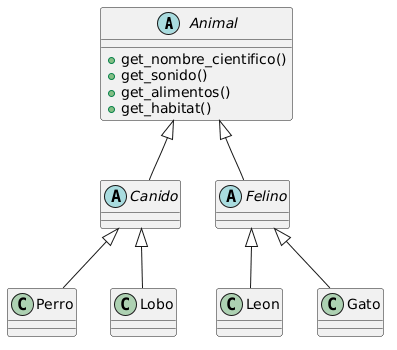

The diagram above was rendered by PlantUML. Its source (embedded in the PNG):
@startuml
abstract class Animal{
    + get_nombre_cientifico()
    + get_sonido()
    + get_alimentos()
    + get_habitat()
}

abstract class Canido
abstract class Felino

class Perro
class Lobo
class Leon
class Gato

Animal <|-- Canido
Animal <|-- Felino

Canido <|-- Perro
Canido <|-- Lobo

Felino <|-- Leon
Felino <|-- Gato
@enduml